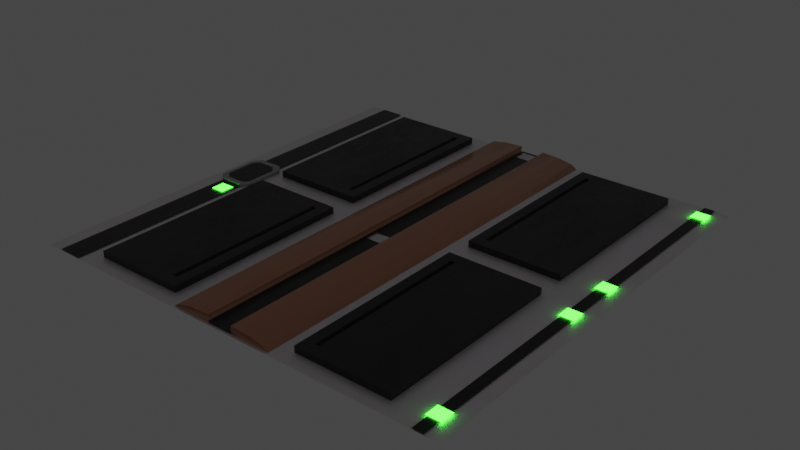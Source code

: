 # Source: Floor2.blend  (saved by Blender 2.90.8; exported with 4.5.12 LTS)
import bpy
from mathutils import Matrix  # noqa: F401  (used for matrix-valued properties, if any)

bpy.ops.wm.read_factory_settings(use_empty=True)
scene = bpy.context.scene
scene.name = 'Scene'

# ---- collections
col_collection = bpy.data.collections.new('Collection'); scene.collection.children.link(col_collection)
col_floor2 = bpy.data.collections.new('Floor2'); col_collection.children.link(col_floor2)
col_cutting_003 = bpy.data.collections.new('Cutting.003'); col_floor2.children.link(col_cutting_003)

# ---- materials (node trees are filled in below, after node groups)
mat_metallic_grey_001 = bpy.data.materials.new('Metallic_Grey.001')
mat_metallic_grey_001.use_transparent_shadow = False
mat_metallic_black = bpy.data.materials.new('Metallic_black')
mat_metallic_black.use_transparent_shadow = False
mat_metallic_brown = bpy.data.materials.new('Metallic_brown')
mat_metallic_brown.use_transparent_shadow = False
mat_material_005 = bpy.data.materials.new('Material.005')
mat_material_005.use_transparent_shadow = False
mat_material = bpy.data.materials.new('Material')
mat_material.use_transparent_shadow = False
mat_metallic_grey = bpy.data.materials.new('Metallic_Grey')
mat_metallic_grey.use_transparent_shadow = False

# ---- material node trees
mat_metallic_grey_001.use_nodes = True; mat_metallic_grey_001.node_tree.nodes.clear()
_N = mat_metallic_grey_001.node_tree.nodes; _L = mat_metallic_grey_001.node_tree.links
n0 = _N.new('ShaderNodeBsdfPrincipled'); n0.name = 'Principled BSDF'; n0.location = (69, 300)
n0.distribution = 'GGX'
n0.subsurface_method = 'BURLEY'
n0.inputs[0].default_value = (1.0, 0.9445, 0.9859, 1.0)
n0.inputs[3].default_value = 1.45
n0.inputs[13].default_value = 0.7
n0.inputs[27].default_value = (0.0, 0.0, 0.0, 1.0)
n0.inputs[28].default_value = 1.0
n1 = _N.new('ShaderNodeOutputMaterial'); n1.name = 'Material Output'; n1.location = (343, 325)
n2 = _N.new('ShaderNodeTexNoise'); n2.name = 'Noise Texture'; n2.location = (-467, 64)
n2.inputs[2].default_value = 4.3
n2.inputs[3].default_value = 7.3
n2.inputs[4].default_value = 0.8
n3 = _N.new('ShaderNodeBump'); n3.name = 'Bump'; n3.location = (-108, -194)
n3.inputs[0].default_value = 0.05
n3.inputs[1].default_value = 1.0
n3.inputs[2].default_value = 1.0
n4 = _N.new('ShaderNodeValToRGB'); n4.name = 'ColorRamp.002'; n4.location = (-395, -288)
while len(n4.color_ramp.elements) > 1: n4.color_ramp.elements.remove(n4.color_ramp.elements[-1])
n4.color_ramp.elements[0].position = 0.0; n4.color_ramp.elements[0].color = (0.0, 0.0, 0.0, 1.0)
_e = n4.color_ramp.elements.new(0.0); _e.color = (1.0, 1.0, 1.0, 1.0)
n5 = _N.new('ShaderNodeTexVoronoi'); n5.name = 'Voronoi Texture'; n5.location = (-590, -346)
n5.inputs[2].default_value = 13.0
n6 = _N.new('ShaderNodeMapping'); n6.name = 'Mapping'; n6.location = (-789, -339)
n7 = _N.new('ShaderNodeTexCoord'); n7.name = 'Texture Coordinate'; n7.location = (-1145, -331)
n8 = _N.new('ShaderNodeTexNoise'); n8.name = 'Noise Texture.001'; n8.location = (-971, -324)
n8.inputs[2].default_value = 4.0
n8.inputs[3].default_value = 16.0
n8.inputs[4].default_value = 0.6
n9 = _N.new('ShaderNodeValToRGB'); n9.name = 'ColorRamp'; n9.location = (-267, 36)
while len(n9.color_ramp.elements) > 1: n9.color_ramp.elements.remove(n9.color_ramp.elements[-1])
n9.color_ramp.elements[0].position = 0.0; n9.color_ramp.elements[0].color = (0.0, 0.0, 0.0, 1.0)
_e = n9.color_ramp.elements.new(1.0); _e.color = (1.0, 1.0, 1.0, 1.0)
n10 = _N.new('ShaderNodeValToRGB'); n10.name = 'ColorRamp.001'; n10.location = (-298, 288)
while len(n10.color_ramp.elements) > 1: n10.color_ramp.elements.remove(n10.color_ramp.elements[-1])
n10.color_ramp.elements[0].position = 0.0; n10.color_ramp.elements[0].color = (0.0, 0.0, 0.0, 1.0)
_e = n10.color_ramp.elements.new(1.0); _e.color = (1.0, 1.0, 1.0, 1.0)
_L.new(n0.outputs[0], n1.inputs[0])
_L.new(n2.outputs[1], n9.inputs[0])
_L.new(n9.outputs[0], n0.inputs[2])
_L.new(n10.outputs[0], n0.inputs[1])
_L.new(n3.outputs[0], n0.inputs[5])
_L.new(n5.outputs[1], n4.inputs[0])
_L.new(n6.outputs[0], n5.inputs[0])
_L.new(n7.outputs[3], n8.inputs[0])
_L.new(n8.outputs[1], n6.inputs[0])
_L.new(n4.outputs[0], n3.inputs[3])
n1.is_active_output = True
mat_metallic_black.use_nodes = True; mat_metallic_black.node_tree.nodes.clear()
_N = mat_metallic_black.node_tree.nodes; _L = mat_metallic_black.node_tree.links
n0 = _N.new('ShaderNodeBsdfPrincipled'); n0.name = 'Principled BSDF'; n0.location = (73, 354)
n0.distribution = 'GGX'
n0.subsurface_method = 'BURLEY'
n0.inputs[0].default_value = (0.02629, 0.02629, 0.02629, 1.0)
n0.inputs[3].default_value = 1.45
n0.inputs[27].default_value = (0.0, 0.0, 0.0, 1.0)
n0.inputs[28].default_value = 1.0
n1 = _N.new('ShaderNodeOutputMaterial'); n1.name = 'Material Output'; n1.location = (363, 354)
n2 = _N.new('ShaderNodeValToRGB'); n2.name = 'ColorRamp'; n2.location = (-245, 357)
while len(n2.color_ramp.elements) > 1: n2.color_ramp.elements.remove(n2.color_ramp.elements[-1])
n2.color_ramp.elements[0].position = 0.2705; n2.color_ramp.elements[0].color = (0.0, 0.0, 0.0, 1.0)
_e = n2.color_ramp.elements.new(1.0); _e.color = (1.0, 1.0, 1.0, 1.0)
n3 = _N.new('ShaderNodeBump'); n3.name = 'Bump'; n3.location = (-103, -142)
n3.inputs[0].default_value = 0.05
n3.inputs[1].default_value = 1.0
n3.inputs[2].default_value = 1.0
n4 = _N.new('ShaderNodeValToRGB'); n4.name = 'ColorRamp.002'; n4.location = (-383, -235)
while len(n4.color_ramp.elements) > 1: n4.color_ramp.elements.remove(n4.color_ramp.elements[-1])
n4.color_ramp.elements[0].position = 0.0; n4.color_ramp.elements[0].color = (0.0, 0.0, 0.0, 1.0)
_e = n4.color_ramp.elements.new(1.0); _e.color = (1.0, 1.0, 1.0, 1.0)
n5 = _N.new('ShaderNodeValToRGB'); n5.name = 'ColorRamp.001'; n5.location = (-246, 122)
while len(n5.color_ramp.elements) > 1: n5.color_ramp.elements.remove(n5.color_ramp.elements[-1])
n5.color_ramp.elements[0].position = 0.2682; n5.color_ramp.elements[0].color = (0.0, 0.0, 0.0, 1.0)
_e = n5.color_ramp.elements.new(1.0); _e.color = (1.0, 1.0, 1.0, 1.0)
n6 = _N.new('ShaderNodeTexNoise'); n6.name = 'Noise Texture'; n6.location = (-409, -5)
n6.inputs[2].default_value = 4.3
n6.inputs[3].default_value = 7.3
n6.inputs[4].default_value = 0.8
n7 = _N.new('ShaderNodeTexVoronoi'); n7.name = 'Voronoi Texture'; n7.location = (-567, -267)
n7.inputs[2].default_value = 13.0
n8 = _N.new('ShaderNodeMapping'); n8.name = 'Mapping'; n8.location = (-733, -323)
n9 = _N.new('ShaderNodeTexNoise'); n9.name = 'Noise Texture.001'; n9.location = (-907, -355)
n9.inputs[2].default_value = 4.0
n9.inputs[3].default_value = 16.0
n9.inputs[4].default_value = 0.6
n10 = _N.new('ShaderNodeTexCoord'); n10.name = 'Texture Coordinate'; n10.location = (-1082, -367)
_L.new(n0.outputs[0], n1.inputs[0])
_L.new(n2.outputs[0], n0.inputs[1])
_L.new(n5.outputs[0], n0.inputs[2])
_L.new(n6.outputs[1], n5.inputs[0])
_L.new(n3.outputs[0], n0.inputs[5])
_L.new(n4.outputs[0], n3.inputs[3])
_L.new(n7.outputs[1], n4.inputs[0])
_L.new(n8.outputs[0], n7.inputs[0])
_L.new(n9.outputs[1], n8.inputs[0])
_L.new(n10.outputs[3], n9.inputs[0])
n1.is_active_output = True
mat_metallic_brown.use_nodes = True; mat_metallic_brown.node_tree.nodes.clear()
_N = mat_metallic_brown.node_tree.nodes; _L = mat_metallic_brown.node_tree.links
n0 = _N.new('ShaderNodeBsdfPrincipled'); n0.name = 'Principled BSDF'; n0.location = (-50, 300)
n0.distribution = 'GGX'
n0.subsurface_method = 'BURLEY'
n0.inputs[0].default_value = (0.6117, 0.2909, 0.1841, 1.0)
n0.inputs[3].default_value = 1.45
n0.inputs[13].default_value = 0.7
n0.inputs[27].default_value = (0.0, 0.0, 0.0, 1.0)
n0.inputs[28].default_value = 1.0
n1 = _N.new('ShaderNodeOutputMaterial'); n1.name = 'Material Output'; n1.location = (300, 300)
n2 = _N.new('ShaderNodeValToRGB'); n2.name = 'ColorRamp'; n2.location = (-387, 286)
while len(n2.color_ramp.elements) > 1: n2.color_ramp.elements.remove(n2.color_ramp.elements[-1])
n2.color_ramp.elements[0].position = 0.2955; n2.color_ramp.elements[0].color = (0.0, 0.0, 0.0, 1.0)
_e = n2.color_ramp.elements.new(1.0); _e.color = (1.0, 1.0, 1.0, 1.0)
n3 = _N.new('ShaderNodeValToRGB'); n3.name = 'ColorRamp.001'; n3.location = (-384, 61)
while len(n3.color_ramp.elements) > 1: n3.color_ramp.elements.remove(n3.color_ramp.elements[-1])
n3.color_ramp.elements[0].position = 0.2818; n3.color_ramp.elements[0].color = (0.0, 0.0, 0.0, 1.0)
_e = n3.color_ramp.elements.new(1.0); _e.color = (1.0, 1.0, 1.0, 1.0)
n4 = _N.new('ShaderNodeTexNoise'); n4.name = 'Noise Texture'; n4.location = (-558, 145)
n5 = _N.new('ShaderNodeBump'); n5.name = 'Bump'; n5.location = (-289, -193)
n5.inputs[0].default_value = 0.05
n5.inputs[1].default_value = 1.0
n5.inputs[2].default_value = 1.0
n6 = _N.new('ShaderNodeValToRGB'); n6.name = 'ColorRamp.002'; n6.location = (-565, -193)
while len(n6.color_ramp.elements) > 1: n6.color_ramp.elements.remove(n6.color_ramp.elements[-1])
n6.color_ramp.elements[0].position = 0.0; n6.color_ramp.elements[0].color = (0.0, 0.0, 0.0, 1.0)
_e = n6.color_ramp.elements.new(1.0); _e.color = (1.0, 1.0, 1.0, 1.0)
n7 = _N.new('ShaderNodeTexVoronoi'); n7.name = 'Voronoi Texture'; n7.location = (-768, -193)
n7.inputs[2].default_value = 13.0
n8 = _N.new('ShaderNodeMapping'); n8.name = 'Mapping'; n8.location = (-1004, -156)
n9 = _N.new('ShaderNodeTexNoise'); n9.name = 'Noise Texture.001'; n9.location = (-1235, -191)
n9.inputs[2].default_value = 4.0
n9.inputs[3].default_value = 16.0
n9.inputs[4].default_value = 0.6
n10 = _N.new('ShaderNodeTexCoord'); n10.name = 'Texture Coordinate'; n10.location = (-1418, -191)
_L.new(n0.outputs[0], n1.inputs[0])
_L.new(n4.outputs[1], n2.inputs[0])
_L.new(n2.outputs[0], n0.inputs[1])
_L.new(n3.outputs[0], n0.inputs[2])
_L.new(n5.outputs[0], n0.inputs[5])
_L.new(n6.outputs[0], n5.inputs[3])
_L.new(n7.outputs[1], n6.inputs[0])
_L.new(n9.outputs[1], n8.inputs[0])
_L.new(n8.outputs[0], n7.inputs[0])
_L.new(n10.outputs[3], n9.inputs[0])
n1.is_active_output = True
mat_material_005.use_nodes = True; mat_material_005.node_tree.nodes.clear()
_N = mat_material_005.node_tree.nodes; _L = mat_material_005.node_tree.links
n0 = _N.new('ShaderNodeOutputMaterial'); n0.name = 'Material Output'; n0.location = (300, 300)
n1 = _N.new('ShaderNodeEmission'); n1.name = 'Emission'; n1.location = (10, 300)
n1.inputs[0].default_value = (0.03451, 1.0, 0.02252, 1.0)
n1.inputs[1].default_value = 10.0
_L.new(n1.outputs[0], n0.inputs[0])
n0.is_active_output = True
mat_material.use_nodes = True; mat_material.node_tree.nodes.clear()
_N = mat_material.node_tree.nodes; _L = mat_material.node_tree.links
n0 = _N.new('ShaderNodeBsdfPrincipled'); n0.name = 'Principled BSDF'; n0.location = (10, 300)
n0.distribution = 'GGX'
n0.subsurface_method = 'BURLEY'
n0.inputs[1].default_value = 1.0
n0.inputs[2].default_value = 0.3
n0.inputs[3].default_value = 1.45
n0.inputs[13].default_value = 0.3
n0.inputs[27].default_value = (0.0, 0.0, 0.0, 1.0)
n0.inputs[28].default_value = 1.0
n1 = _N.new('ShaderNodeOutputMaterial'); n1.name = 'Material Output'; n1.location = (300, 300)
_L.new(n0.outputs[0], n1.inputs[0])
n1.is_active_output = True
mat_metallic_grey.use_nodes = True; mat_metallic_grey.node_tree.nodes.clear()
_N = mat_metallic_grey.node_tree.nodes; _L = mat_metallic_grey.node_tree.links
n0 = _N.new('ShaderNodeBsdfPrincipled'); n0.name = 'Principled BSDF'; n0.location = (69, 300)
n0.distribution = 'GGX'
n0.subsurface_method = 'BURLEY'
n0.inputs[0].default_value = (0.4379, 0.4379, 0.4379, 1.0)
n0.inputs[3].default_value = 1.45
n0.inputs[13].default_value = 0.7
n0.inputs[27].default_value = (0.0, 0.0, 0.0, 1.0)
n0.inputs[28].default_value = 1.0
n1 = _N.new('ShaderNodeOutputMaterial'); n1.name = 'Material Output'; n1.location = (343, 325)
n2 = _N.new('ShaderNodeValToRGB'); n2.name = 'ColorRamp.001'; n2.location = (-269, 283)
while len(n2.color_ramp.elements) > 1: n2.color_ramp.elements.remove(n2.color_ramp.elements[-1])
n2.color_ramp.elements[0].position = 0.3614; n2.color_ramp.elements[0].color = (0.0, 0.0, 0.0, 1.0)
_e = n2.color_ramp.elements.new(1.0); _e.color = (1.0, 1.0, 1.0, 1.0)
n3 = _N.new('ShaderNodeValToRGB'); n3.name = 'ColorRamp'; n3.location = (-273, 60)
while len(n3.color_ramp.elements) > 1: n3.color_ramp.elements.remove(n3.color_ramp.elements[-1])
n3.color_ramp.elements[0].position = 0.3432; n3.color_ramp.elements[0].color = (0.0, 0.0, 0.0, 1.0)
_e = n3.color_ramp.elements.new(1.0); _e.color = (1.0, 1.0, 1.0, 1.0)
n4 = _N.new('ShaderNodeTexNoise'); n4.name = 'Noise Texture'; n4.location = (-467, 64)
n4.inputs[2].default_value = 4.3
n4.inputs[3].default_value = 7.3
n4.inputs[4].default_value = 0.8
n5 = _N.new('ShaderNodeBump'); n5.name = 'Bump'; n5.location = (-108, -194)
n5.inputs[0].default_value = 0.05
n5.inputs[1].default_value = 1.0
n5.inputs[2].default_value = 1.0
n6 = _N.new('ShaderNodeValToRGB'); n6.name = 'ColorRamp.002'; n6.location = (-395, -288)
while len(n6.color_ramp.elements) > 1: n6.color_ramp.elements.remove(n6.color_ramp.elements[-1])
n6.color_ramp.elements[0].position = 0.0; n6.color_ramp.elements[0].color = (0.0, 0.0, 0.0, 1.0)
_e = n6.color_ramp.elements.new(1.0); _e.color = (1.0, 1.0, 1.0, 1.0)
n7 = _N.new('ShaderNodeTexVoronoi'); n7.name = 'Voronoi Texture'; n7.location = (-590, -346)
n7.inputs[2].default_value = 13.0
n8 = _N.new('ShaderNodeMapping'); n8.name = 'Mapping'; n8.location = (-789, -339)
n9 = _N.new('ShaderNodeTexNoise'); n9.name = 'Noise Texture.001'; n9.location = (-971, -324)
n9.inputs[2].default_value = 4.0
n9.inputs[3].default_value = 16.0
n9.inputs[4].default_value = 0.6
n10 = _N.new('ShaderNodeTexCoord'); n10.name = 'Texture Coordinate'; n10.location = (-1145, -331)
_L.new(n0.outputs[0], n1.inputs[0])
_L.new(n4.outputs[1], n3.inputs[0])
_L.new(n3.outputs[0], n0.inputs[2])
_L.new(n2.outputs[0], n0.inputs[1])
_L.new(n5.outputs[0], n0.inputs[5])
_L.new(n7.outputs[1], n6.inputs[0])
_L.new(n8.outputs[0], n7.inputs[0])
_L.new(n10.outputs[3], n9.inputs[0])
_L.new(n9.outputs[1], n8.inputs[0])
_L.new(n6.outputs[0], n5.inputs[3])
n1.is_active_output = True

# ---- world
world_world = bpy.data.worlds.new('World'); scene.world = world_world
world_world.use_nodes = True; world_world.node_tree.nodes.clear()
_N = world_world.node_tree.nodes; _L = world_world.node_tree.links
n0 = _N.new('ShaderNodeOutputWorld'); n0.name = 'World Output'; n0.location = (300, 300)
n1 = _N.new('ShaderNodeBackground'); n1.name = 'Background'; n1.location = (10, 300)
n1.inputs[0].default_value = (0.05088, 0.05088, 0.05088, 1.0)
_L.new(n1.outputs[0], n0.inputs[0])
n0.is_active_output = True
world_world.color = (0.05088, 0.05088, 0.05088)
world_world.use_sun_shadow = False
world_world.sun_shadow_jitter_overblur = 0.0

# ---- meshes
me_plane_005 = bpy.data.meshes.new('Plane.005')
me_plane_005.from_pydata([(-2.25, -2.25, 0.0), (2.25, -2.25, 0.0), (-2.25, 2.25, 0.0), (2.25, 2.25, 0.0)], [], [(0, 1, 3, 2)])
_uv = me_plane_005.uv_layers.new(name='UVMap')
_uv.uv.foreach_set('vector', [0.0, 0.0, 1.0, 0.0, 1.0, 1.0, 0.0, 1.0])
me_plane_005.materials.append(mat_metallic_grey_001)
me_plane_005.use_remesh_fix_poles = True
me_plane_005.use_remesh_preserve_attributes = False
me_plane_005.use_mirror_vertex_groups = False
me_plane_005.update()
me_cube_021 = bpy.data.meshes.new('Cube.021')
me_cube_021.from_pydata([(-1.0, -1.0, 1.0), (-1.0, 1.0, 1.0), (1.0, -1.0, 1.0), (1.0, 1.0, 1.0), (-1.0, -1.0, -0.8108), (-1.0, 1.0, -0.8108), (1.0, 1.0, -0.8108), (1.0, -1.0, -0.8108)], [], [(4, 0, 1, 5), (5, 1, 3, 6), (6, 3, 2, 7), (7, 2, 0, 4), (3, 1, 0, 2)])
_uv = me_cube_021.uv_layers.new(name='UVMap')
_uv.uv.foreach_set('vector', [0.3986, 0.0, 0.625, 0.0, 0.625, 0.25, 0.3986, 0.25, 0.3986, 0.25, 0.625, 0.25, 0.625, 0.5, 0.3986, 0.5, 0.3986, 0.5, 0.625, 0.5, 0.625, 0.75, 0.3986, 0.75, 0.3986, 0.75, 0.625, 0.75, 0.625, 1.0, 0.3986, 1.0, 0.625, 0.5, 0.875, 0.5, 0.875, 0.75, 0.625, 0.75])
me_cube_021.materials.append(mat_metallic_black)
me_cube_021.use_remesh_fix_poles = True
me_cube_021.use_remesh_preserve_attributes = False
me_cube_021.use_mirror_vertex_groups = False
me_cube_021.update()
me_cylinder_004 = bpy.data.meshes.new('Cylinder.004')
me_cylinder_004.from_pydata([(0.01057, 0.1567, -2.25), (0.01057, 0.1567, 2.25), (0.157, 0.01032, -2.25), (0.157, 0.01032, 2.25), (0.2103, -0.1886, -2.25), (0.2103, -0.1886, 2.25), (-0.1888, 0.2102, -2.25), (-0.1888, 0.2102, 2.25), (-0.189, -0.1886, 2.25), (-0.189, -0.1886, -2.25)], [], [(6, 7, 1, 0), (0, 1, 3, 2), (2, 3, 5, 4), (6, 0, 2, 4, 9), (1, 7, 8, 5, 3), (9, 8, 7, 6)])
me_cylinder_004.polygons.foreach_set('use_smooth', [True] * 6)
_uv = me_cylinder_004.uv_layers.new(name='UVMap')
_uv.uv.foreach_set('vector', [0.9998, 0.5, 0.9998, 1.0, 0.9167, 1.0, 0.9167, 0.5, 0.9167, 0.5, 0.9167, 1.0, 0.8333, 1.0, 0.8333, 0.5, 0.8333, 0.5, 0.8333, 1.0, 0.7504, 1.0, 0.7504, 0.5, 0.7503, 0.4899, 0.87, 0.4578, 0.9578, 0.37, 0.9898, 0.2506, 0.7503, 0.2506, 0.37, 0.4578, 0.2503, 0.4899, 0.2503, 0.2506, 0.4898, 0.2506, 0.4578, 0.37, 0.7503, 0.2506, 0.2503, 0.2506, 0.9998, 1.0, 0.7503, 0.4899])
me_cylinder_004.materials.append(mat_metallic_brown)
me_cylinder_004.use_remesh_fix_poles = True
me_cylinder_004.use_remesh_preserve_attributes = False
me_cylinder_004.use_mirror_vertex_groups = False
me_cylinder_004.update()
me_cylinder_005 = bpy.data.meshes.new('Cylinder.005')
me_cylinder_005.from_pydata([(0.01057, 0.1567, -2.25), (0.01057, 0.1567, 2.25), (0.157, 0.01032, -2.25), (0.157, 0.01032, 2.25), (0.2103, -0.1886, -2.25), (0.2103, -0.1886, 2.25), (-0.1888, 0.2102, -2.25), (-0.1888, 0.2102, 2.25), (-0.189, -0.1886, 2.25), (-0.189, -0.1886, -2.25)], [], [(6, 7, 1, 0), (0, 1, 3, 2), (2, 3, 5, 4), (6, 0, 2, 4, 9), (1, 7, 8, 5, 3), (9, 8, 7, 6)])
me_cylinder_005.polygons.foreach_set('use_smooth', [True] * 6)
_uv = me_cylinder_005.uv_layers.new(name='UVMap')
_uv.uv.foreach_set('vector', [0.9998, 0.5, 0.9998, 1.0, 0.9167, 1.0, 0.9167, 0.5, 0.9167, 0.5, 0.9167, 1.0, 0.8333, 1.0, 0.8333, 0.5, 0.8333, 0.5, 0.8333, 1.0, 0.7504, 1.0, 0.7504, 0.5, 0.7503, 0.4899, 0.87, 0.4578, 0.9578, 0.37, 0.9898, 0.2506, 0.7503, 0.2506, 0.37, 0.4578, 0.2503, 0.4899, 0.2503, 0.2506, 0.4898, 0.2506, 0.4578, 0.37, 0.7503, 0.2506, 0.2503, 0.2506, 0.9998, 1.0, 0.7503, 0.4899])
me_cylinder_005.materials.append(mat_metallic_brown)
me_cylinder_005.use_remesh_fix_poles = True
me_cylinder_005.use_remesh_preserve_attributes = False
me_cylinder_005.use_mirror_vertex_groups = False
me_cylinder_005.update()
me_plane_006 = bpy.data.meshes.new('Plane.006')
me_plane_006.from_pydata([(-1.0, -1.0, 0.0), (1.0, -1.0, 0.0), (-1.0, 1.0, 0.0), (1.0, 1.0, 0.0)], [], [(0, 1, 3, 2)])
_uv = me_plane_006.uv_layers.new(name='UVMap')
_uv.uv.foreach_set('vector', [0.0, 0.0, 1.0, 0.0, 1.0, 1.0, 0.0, 1.0])
me_plane_006.materials.append(mat_metallic_black)
me_plane_006.use_remesh_fix_poles = True
me_plane_006.use_remesh_preserve_attributes = False
me_plane_006.use_mirror_vertex_groups = False
me_plane_006.update()
me_plane_007 = bpy.data.meshes.new('Plane.007')
me_plane_007.from_pydata([(-1.0, -1.0, 0.0), (1.0, -1.0, 0.0), (-1.0, 1.0, 0.0), (1.0, 1.0, 0.0)], [], [(0, 1, 3, 2)])
_uv = me_plane_007.uv_layers.new(name='UVMap')
_uv.uv.foreach_set('vector', [0.0, 0.0, 1.0, 0.0, 1.0, 1.0, 0.0, 1.0])
me_plane_007.materials.append(mat_metallic_black)
me_plane_007.use_remesh_fix_poles = True
me_plane_007.use_remesh_preserve_attributes = False
me_plane_007.use_mirror_vertex_groups = False
me_plane_007.update()
me_cube_026 = bpy.data.meshes.new('Cube.026')
me_cube_026.from_pydata([(-1.0, -1.0, 1.0), (-1.0, 1.0, 1.0), (1.0, -1.0, 1.0), (1.0, 1.0, 1.0), (-1.0, -1.0, -0.8108), (-1.0, 1.0, -0.8108), (1.0, 1.0, -0.8108), (1.0, -1.0, -0.8108)], [], [(4, 0, 1, 5), (5, 1, 3, 6), (6, 3, 2, 7), (7, 2, 0, 4), (3, 1, 0, 2)])
_uv = me_cube_026.uv_layers.new(name='UVMap')
_uv.uv.foreach_set('vector', [0.3986, 0.0, 0.625, 0.0, 0.625, 0.25, 0.3986, 0.25, 0.3986, 0.25, 0.625, 0.25, 0.625, 0.5, 0.3986, 0.5, 0.3986, 0.5, 0.625, 0.5, 0.625, 0.75, 0.3986, 0.75, 0.3986, 0.75, 0.625, 0.75, 0.625, 1.0, 0.3986, 1.0, 0.625, 0.5, 0.875, 0.5, 0.875, 0.75, 0.625, 0.75])
me_cube_026.materials.append(mat_metallic_black)
me_cube_026.use_remesh_fix_poles = True
me_cube_026.use_remesh_preserve_attributes = False
me_cube_026.use_mirror_vertex_groups = False
me_cube_026.update()
me_cube_027 = bpy.data.meshes.new('Cube.027')
me_cube_027.from_pydata([(-1.0, -1.0, 1.0), (-1.0, 1.0, 1.0), (1.0, -1.0, 1.0), (1.0, 1.0, 1.0), (-1.0, -1.0, -0.8108), (-1.0, 1.0, -0.8108), (1.0, 1.0, -0.8108), (1.0, -1.0, -0.8108)], [], [(4, 0, 1, 5), (5, 1, 3, 6), (6, 3, 2, 7), (7, 2, 0, 4), (3, 1, 0, 2)])
_uv = me_cube_027.uv_layers.new(name='UVMap')
_uv.uv.foreach_set('vector', [0.3986, 0.0, 0.625, 0.0, 0.625, 0.25, 0.3986, 0.25, 0.3986, 0.25, 0.625, 0.25, 0.625, 0.5, 0.3986, 0.5, 0.3986, 0.5, 0.625, 0.5, 0.625, 0.75, 0.3986, 0.75, 0.3986, 0.75, 0.625, 0.75, 0.625, 1.0, 0.3986, 1.0, 0.625, 0.5, 0.875, 0.5, 0.875, 0.75, 0.625, 0.75])
me_cube_027.materials.append(mat_metallic_black)
me_cube_027.use_remesh_fix_poles = True
me_cube_027.use_remesh_preserve_attributes = False
me_cube_027.use_mirror_vertex_groups = False
me_cube_027.update()
me_cube_029 = bpy.data.meshes.new('Cube.029')
me_cube_029.from_pydata([(-1.0, -1.0, 1.0), (-1.0, 1.0, 1.0), (1.0, -1.0, 1.0), (1.0, 1.0, 1.0), (-1.0, -1.0, -0.8108), (-1.0, 1.0, -0.8108), (1.0, 1.0, -0.8108), (1.0, -1.0, -0.8108)], [], [(4, 0, 1, 5), (5, 1, 3, 6), (6, 3, 2, 7), (7, 2, 0, 4), (3, 1, 0, 2)])
_uv = me_cube_029.uv_layers.new(name='UVMap')
_uv.uv.foreach_set('vector', [0.3986, 0.0, 0.625, 0.0, 0.625, 0.25, 0.3986, 0.25, 0.3986, 0.25, 0.625, 0.25, 0.625, 0.5, 0.3986, 0.5, 0.3986, 0.5, 0.625, 0.5, 0.625, 0.75, 0.3986, 0.75, 0.3986, 0.75, 0.625, 0.75, 0.625, 1.0, 0.3986, 1.0, 0.625, 0.5, 0.875, 0.5, 0.875, 0.75, 0.625, 0.75])
me_cube_029.materials.append(mat_metallic_black)
me_cube_029.use_remesh_fix_poles = True
me_cube_029.use_remesh_preserve_attributes = False
me_cube_029.use_mirror_vertex_groups = False
me_cube_029.update()
me_cube_028 = bpy.data.meshes.new('Cube.028')
me_cube_028.from_pydata([(-1.0, -1.0, 1.0), (-1.0, 1.0, 1.0), (1.0, -1.0, 1.0), (1.0, 1.0, 1.0), (-1.0, -1.0, -0.8108), (-1.0, 1.0, -0.8108), (1.0, 1.0, -0.8108), (1.0, -1.0, -0.8108)], [], [(4, 0, 1, 5), (5, 1, 3, 6), (6, 3, 2, 7), (7, 2, 0, 4), (3, 1, 0, 2)])
_uv = me_cube_028.uv_layers.new(name='UVMap')
_uv.uv.foreach_set('vector', [0.3986, 0.0, 0.625, 0.0, 0.625, 0.25, 0.3986, 0.25, 0.3986, 0.25, 0.625, 0.25, 0.625, 0.5, 0.3986, 0.5, 0.3986, 0.5, 0.625, 0.5, 0.625, 0.75, 0.3986, 0.75, 0.3986, 0.75, 0.625, 0.75, 0.625, 1.0, 0.3986, 1.0, 0.625, 0.5, 0.875, 0.5, 0.875, 0.75, 0.625, 0.75])
me_cube_028.materials.append(mat_metallic_black)
me_cube_028.use_remesh_fix_poles = True
me_cube_028.use_remesh_preserve_attributes = False
me_cube_028.use_mirror_vertex_groups = False
me_cube_028.update()
me_plane_008 = bpy.data.meshes.new('Plane.008')
me_plane_008.from_pydata([(-0.05, -0.05, 0.0), (0.05, -0.05, 0.0), (-0.05, 0.05, 0.0), (0.05, 0.05, 0.0)], [], [(0, 1, 3, 2)])
_uv = me_plane_008.uv_layers.new(name='UVMap')
_uv.uv.foreach_set('vector', [0.0, 0.0, 1.0, 0.0, 1.0, 1.0, 0.0, 1.0])
me_plane_008.materials.append(mat_material_005)
me_plane_008.use_remesh_fix_poles = True
me_plane_008.use_remesh_preserve_attributes = False
me_plane_008.use_mirror_vertex_groups = False
me_plane_008.update()
me_cone_028 = bpy.data.meshes.new('Cone.028')
me_cone_028.from_pydata([(4.172e-06, 4.262e-06, -0.2786), (0.01382, 0.08752, 0.06976), (0.08753, 0.01368, 0.06976), (-0.0138, -0.08754, 0.06952), (-0.08755, -0.01366, 0.06952)], [], [(0, 3, 4), (0, 2, 3), (0, 1, 2), (0, 4, 1)])
me_cone_028.polygons.foreach_set('use_smooth', [True] * 4)
_uv = me_cone_028.uv_layers.new(name='UVMap')
_uv.uv.foreach_set('vector', [0.75, 0.25, 0.75, 0.01213, 0.5121, 0.25, 0.75, 0.25, 0.9877, 0.25, 0.75, 0.01213, 0.75, 0.25, 0.75, 0.4877, 0.9877, 0.25, 0.75, 0.25, 0.5121, 0.25, 0.75, 0.4877])
me_cone_028.materials.append(mat_material)
me_cone_028.use_remesh_fix_poles = True
me_cone_028.use_remesh_preserve_attributes = False
me_cone_028.use_mirror_vertex_groups = False
me_cone_028.update()
me_cone_041 = bpy.data.meshes.new('Cone.041')
me_cone_041.from_pydata([(4.172e-06, 4.262e-06, -0.2786), (0.01382, 0.08752, 0.06976), (0.08753, 0.01368, 0.06976), (-0.0138, -0.08754, 0.06952), (-0.08755, -0.01366, 0.06952)], [], [(0, 3, 4), (0, 2, 3), (0, 1, 2), (0, 4, 1)])
me_cone_041.polygons.foreach_set('use_smooth', [True] * 4)
_uv = me_cone_041.uv_layers.new(name='UVMap')
_uv.uv.foreach_set('vector', [0.75, 0.25, 0.75, 0.01213, 0.5121, 0.25, 0.75, 0.25, 0.9877, 0.25, 0.75, 0.01213, 0.75, 0.25, 0.75, 0.4877, 0.9877, 0.25, 0.75, 0.25, 0.5121, 0.25, 0.75, 0.4877])
me_cone_041.materials.append(mat_material)
me_cone_041.use_remesh_fix_poles = True
me_cone_041.use_remesh_preserve_attributes = False
me_cone_041.use_mirror_vertex_groups = False
me_cone_041.update()
me_cylinder_007 = bpy.data.meshes.new('Cylinder.007')
me_cylinder_007.from_pydata([(0.09254, 0.2134, 0.08983), (0.1434, 0.157, 0.08983), (0.1437, -0.1563, 0.08983), (0.09271, -0.2031, 0.08983), (-0.09254, -0.2032, 0.08983), (-0.1434, -0.157, 0.08983), (-0.1437, 0.1563, 0.08983), (-0.09271, 0.2132, 0.08983), (0.09254, 0.2134, 0.001504), (0.1434, 0.157, 0.001504), (0.1437, -0.1563, 0.001503), (0.09271, -0.2031, 0.001503), (-0.09254, -0.2032, 0.001503), (-0.1434, -0.157, 0.001503), (-0.1437, 0.1563, 0.001504), (-0.09271, 0.2132, 0.001504)], [], [(8, 0, 1, 9), (9, 1, 2, 10), (10, 2, 3, 11), (11, 3, 4, 12), (12, 4, 5, 13), (13, 5, 6, 14), (1, 0, 7, 6, 5, 4, 3, 2), (14, 6, 7, 15), (15, 7, 0, 8)])
_uv = me_cylinder_007.uv_layers.new(name='UVMap')
_uv.uv.foreach_set('vector', [1.0, 0.5055, 1.0, 1.0, 0.875, 1.0, 0.875, 0.5055, 0.875, 0.5055, 0.875, 1.0, 0.75, 1.0, 0.75, 0.5055, 0.75, 0.5055, 0.75, 1.0, 0.625, 1.0, 0.625, 0.5055, 0.625, 0.5055, 0.625, 1.0, 0.5, 1.0, 0.5, 0.5055, 0.5, 0.5055, 0.5, 1.0, 0.375, 1.0, 0.375, 0.5055, 0.375, 0.5055, 0.375, 1.0, 0.25, 1.0, 0.25, 0.5055, 0.4197, 0.4197, 0.25, 0.49, 0.08029, 0.4197, 0.01, 0.25, 0.08029, 0.08029, 0.25, 0.01, 0.4197, 0.08029, 0.49, 0.25, 0.25, 0.5055, 0.25, 1.0, 0.125, 1.0, 0.125, 0.5055, 0.125, 0.5055, 0.125, 1.0, 0.0, 1.0, 0.0, 0.5055])
me_cylinder_007.materials.append(mat_metallic_grey)
me_cylinder_007.use_remesh_fix_poles = True
me_cylinder_007.use_remesh_preserve_attributes = False
me_cylinder_007.use_mirror_vertex_groups = False
me_cylinder_007.update()
me_cylinder_008 = bpy.data.meshes.new('Cylinder.008')
me_cylinder_008.from_pydata([(0.09254, 0.2108, -7.451e-09), (0.1434, 0.1544, -7.451e-09), (0.1437, -0.1588, -7.451e-09), (0.09271, -0.2056, -7.451e-09), (-0.09254, -0.2057, -7.451e-09), (-0.1434, -0.1595, -7.451e-09), (-0.1437, 0.1537, -7.451e-09), (-0.09271, 0.2107, -7.451e-09)], [], [(1, 0, 7, 6, 5, 4, 3, 2)])
_uv = me_cylinder_008.uv_layers.new(name='UVMap')
_uv.uv.foreach_set('vector', [0.4197, 0.4197, 0.25, 0.49, 0.08029, 0.4197, 0.01, 0.25, 0.08029, 0.08029, 0.25, 0.01, 0.4197, 0.08029, 0.49, 0.25])
me_cylinder_008.materials.append(mat_metallic_black)
me_cylinder_008.use_remesh_fix_poles = True
me_cylinder_008.use_remesh_preserve_attributes = False
me_cylinder_008.use_mirror_vertex_groups = False
me_cylinder_008.update()
me_plane_009 = bpy.data.meshes.new('Plane.009')
me_plane_009.from_pydata([(-0.05, -0.05, 0.0), (0.05, -0.05, 0.0), (-0.05, 0.05, 0.0), (0.05, 0.05, 0.0)], [], [(0, 1, 3, 2)])
_uv = me_plane_009.uv_layers.new(name='UVMap')
_uv.uv.foreach_set('vector', [0.0, 0.0, 1.0, 0.0, 1.0, 1.0, 0.0, 1.0])
me_plane_009.materials.append(mat_material_005)
me_plane_009.use_remesh_fix_poles = True
me_plane_009.use_remesh_preserve_attributes = False
me_plane_009.use_mirror_vertex_groups = False
me_plane_009.update()
me_plane_010 = bpy.data.meshes.new('Plane.010')
me_plane_010.from_pydata([(-0.05, -0.05, 0.0), (0.05, -0.05, 0.0), (-0.05, 0.05, 0.0), (0.05, 0.05, 0.0)], [], [(0, 1, 3, 2)])
_uv = me_plane_010.uv_layers.new(name='UVMap')
_uv.uv.foreach_set('vector', [0.0, 0.0, 1.0, 0.0, 1.0, 1.0, 0.0, 1.0])
me_plane_010.materials.append(mat_material_005)
me_plane_010.use_remesh_fix_poles = True
me_plane_010.use_remesh_preserve_attributes = False
me_plane_010.use_mirror_vertex_groups = False
me_plane_010.update()
me_plane_011 = bpy.data.meshes.new('Plane.011')
me_plane_011.from_pydata([(-0.05, -0.05, 0.0), (0.05, -0.05, 0.0), (-0.05, 0.05, 0.0), (0.05, 0.05, 0.0)], [], [(0, 1, 3, 2)])
_uv = me_plane_011.uv_layers.new(name='UVMap')
_uv.uv.foreach_set('vector', [0.0, 0.0, 1.0, 0.0, 1.0, 1.0, 0.0, 1.0])
me_plane_011.materials.append(mat_material_005)
me_plane_011.use_remesh_fix_poles = True
me_plane_011.use_remesh_preserve_attributes = False
me_plane_011.use_mirror_vertex_groups = False
me_plane_011.update()
me_plane_012 = bpy.data.meshes.new('Plane.012')
me_plane_012.from_pydata([(-0.05, -0.05, 0.0), (0.05, -0.05, 0.0), (-0.05, 0.05, 0.0), (0.05, 0.05, 0.0)], [], [(0, 1, 3, 2)])
_uv = me_plane_012.uv_layers.new(name='UVMap')
_uv.uv.foreach_set('vector', [0.0, 0.0, 1.0, 0.0, 1.0, 1.0, 0.0, 1.0])
me_plane_012.materials.append(mat_material_005)
me_plane_012.use_remesh_fix_poles = True
me_plane_012.use_remesh_preserve_attributes = False
me_plane_012.use_mirror_vertex_groups = False
me_plane_012.update()
me_cube_037 = bpy.data.meshes.new('Cube.037')
me_cube_037.from_pydata([(-1.179, -2.25, 1.035), (-1.179, 2.25, 1.035), (1.179, -2.25, 1.035), (1.179, 2.25, 1.035), (-2.232, -2.25, -0.9996), (-2.232, 2.25, -0.9996), (2.225, 2.25, -0.9854), (2.225, -2.25, -0.9854)], [], [(4, 0, 1, 5), (5, 1, 3, 6), (6, 3, 2, 7), (7, 2, 0, 4), (3, 1, 0, 2)])
_uv = me_cube_037.uv_layers.new(name='UVMap')
_uv.uv.foreach_set('vector', [0.3792, 0.0, 0.625, 0.0, 0.625, 0.25, 0.3792, 0.25, 0.3792, 0.25, 0.625, 0.25, 0.625, 0.5, 0.3809, 0.5, 0.3809, 0.5, 0.625, 0.5, 0.625, 0.75, 0.3809, 0.75, 0.3809, 0.75, 0.625, 0.75, 0.625, 1.0, 0.3792, 1.0, 0.625, 0.5, 0.875, 0.5, 0.875, 0.75, 0.625, 0.75])
me_cube_037.use_remesh_fix_poles = True
me_cube_037.use_remesh_preserve_attributes = False
me_cube_037.use_mirror_vertex_groups = False
me_cube_037.update()
me_cube_038 = bpy.data.meshes.new('Cube.038')
me_cube_038.from_pydata([(-1.179, -2.25, 1.035), (-1.179, 2.25, 1.035), (1.179, -2.25, 1.035), (1.179, 2.25, 1.035), (-2.232, -2.25, -0.9996), (-2.232, 2.25, -0.9996), (2.225, 2.25, -0.9854), (2.225, -2.25, -0.9854)], [], [(4, 0, 1, 5), (5, 1, 3, 6), (6, 3, 2, 7), (7, 2, 0, 4), (3, 1, 0, 2)])
_uv = me_cube_038.uv_layers.new(name='UVMap')
_uv.uv.foreach_set('vector', [0.3792, 0.0, 0.625, 0.0, 0.625, 0.25, 0.3792, 0.25, 0.3792, 0.25, 0.625, 0.25, 0.625, 0.5, 0.3809, 0.5, 0.3809, 0.5, 0.625, 0.5, 0.625, 0.75, 0.3809, 0.75, 0.3809, 0.75, 0.625, 0.75, 0.625, 1.0, 0.3792, 1.0, 0.625, 0.5, 0.875, 0.5, 0.875, 0.75, 0.625, 0.75])
me_cube_038.use_remesh_fix_poles = True
me_cube_038.use_remesh_preserve_attributes = False
me_cube_038.use_mirror_vertex_groups = False
me_cube_038.update()
me_cube_039 = bpy.data.meshes.new('Cube.039')
me_cube_039.from_pydata([(-1.179, -2.25, 1.035), (-1.179, 2.25, 1.035), (1.179, -2.25, 1.035), (1.179, 2.25, 1.035), (-2.232, -2.25, -0.9996), (-2.232, 2.25, -0.9996), (2.225, 2.25, -0.9854), (2.225, -2.25, -0.9854)], [], [(4, 0, 1, 5), (5, 1, 3, 6), (6, 3, 2, 7), (7, 2, 0, 4), (3, 1, 0, 2)])
_uv = me_cube_039.uv_layers.new(name='UVMap')
_uv.uv.foreach_set('vector', [0.3792, 0.0, 0.625, 0.0, 0.625, 0.25, 0.3792, 0.25, 0.3792, 0.25, 0.625, 0.25, 0.625, 0.5, 0.3809, 0.5, 0.3809, 0.5, 0.625, 0.5, 0.625, 0.75, 0.3809, 0.75, 0.3809, 0.75, 0.625, 0.75, 0.625, 1.0, 0.3792, 1.0, 0.625, 0.5, 0.875, 0.5, 0.875, 0.75, 0.625, 0.75])
me_cube_039.use_remesh_fix_poles = True
me_cube_039.use_remesh_preserve_attributes = False
me_cube_039.use_mirror_vertex_groups = False
me_cube_039.update()
me_cube_040 = bpy.data.meshes.new('Cube.040')
me_cube_040.from_pydata([(-1.179, -2.25, 1.035), (-1.179, 2.25, 1.035), (1.179, -2.25, 1.035), (1.179, 2.25, 1.035), (-2.232, -2.25, -0.9996), (-2.232, 2.25, -0.9996), (2.225, 2.25, -0.9854), (2.225, -2.25, -0.9854)], [], [(4, 0, 1, 5), (5, 1, 3, 6), (6, 3, 2, 7), (7, 2, 0, 4), (3, 1, 0, 2)])
_uv = me_cube_040.uv_layers.new(name='UVMap')
_uv.uv.foreach_set('vector', [0.3792, 0.0, 0.625, 0.0, 0.625, 0.25, 0.3792, 0.25, 0.3792, 0.25, 0.625, 0.25, 0.625, 0.5, 0.3809, 0.5, 0.3809, 0.5, 0.625, 0.5, 0.625, 0.75, 0.3809, 0.75, 0.3809, 0.75, 0.625, 0.75, 0.625, 1.0, 0.3792, 1.0, 0.625, 0.5, 0.875, 0.5, 0.875, 0.75, 0.625, 0.75])
me_cube_040.use_remesh_fix_poles = True
me_cube_040.use_remesh_preserve_attributes = False
me_cube_040.use_mirror_vertex_groups = False
me_cube_040.update()

# ---- objects
ob_plane_004 = bpy.data.objects.new('Plane.004', me_plane_005)
ob_cube_015 = bpy.data.objects.new('Cube.015', me_cube_021)
ob_cylinder_011 = bpy.data.objects.new('Cylinder.011', me_cylinder_004)
ob_cylinder_012 = bpy.data.objects.new('Cylinder.012', me_cylinder_005)
ob_plane_005 = bpy.data.objects.new('Plane.005', me_plane_006)
ob_plane_006 = bpy.data.objects.new('Plane.006', me_plane_007)
ob_cube_042 = bpy.data.objects.new('Cube.042', me_cube_026)
ob_cube_043 = bpy.data.objects.new('Cube.043', me_cube_027)
ob_cube_044 = bpy.data.objects.new('Cube.044', me_cube_029)
ob_cube_038 = bpy.data.objects.new('Cube.038', me_cube_028)
ob_plane_007 = bpy.data.objects.new('Plane.007', me_plane_008)
ob_cone_040 = bpy.data.objects.new('Cone.040', me_cone_028)
ob_cone_041 = bpy.data.objects.new('Cone.041', me_cone_041)
ob_cylinder_013 = bpy.data.objects.new('Cylinder.013', me_cylinder_007)
ob_cylinder_014 = bpy.data.objects.new('Cylinder.014', me_cylinder_008)
ob_plane_008 = bpy.data.objects.new('Plane.008', me_plane_009)
ob_plane_009 = bpy.data.objects.new('Plane.009', me_plane_010)
ob_plane_010 = bpy.data.objects.new('Plane.010', me_plane_011)
ob_plane_011 = bpy.data.objects.new('Plane.011', me_plane_012)
ob_cube_049 = bpy.data.objects.new('Cube.049', me_cube_037)
ob_cube_046 = bpy.data.objects.new('Cube.046', me_cube_038)
ob_cube_047 = bpy.data.objects.new('Cube.047', me_cube_039)
ob_cube_048 = bpy.data.objects.new('Cube.048', me_cube_040)

# ---- transforms, parenting, visibility, modifiers, constraints
ob_plane_004.location = (5.5, 12.99, -0.000289)
ob_plane_004.lineart.crease_threshold = 0.0
ob_cube_015.location = (4.315, 14.12, 0.03118)
ob_cube_015.scale = (0.4878, 0.9778, 0.03517)
ob_cube_015.lineart.crease_threshold = 0.0
_m = ob_cube_015.modifiers.new('BTool_Cube.045', 'BOOLEAN')
_m.object = ob_cube_049
_m.solver = 'FAST'
ob_cylinder_011.location = (5.835, 13.0, 0.03647)
ob_cylinder_011.rotation_euler = (1.571, 0.0, 0.0)
ob_cylinder_011.scale = (1.048, 0.1938, 0.9923)
ob_cylinder_011.lineart.crease_threshold = 0.0
ob_cylinder_012.location = (5.172, 13.0, 0.03647)
ob_cylinder_012.rotation_euler = (1.571, -0.0, -3.139)
ob_cylinder_012.scale = (1.048, 0.1938, 0.9923)
ob_cylinder_012.lineart.crease_threshold = 0.0
ob_plane_005.location = (3.542, 12.99, 0.009802)
ob_plane_005.scale = (0.125, 2.248, 1.0)
ob_plane_005.lineart.crease_threshold = 0.0
ob_plane_006.location = (7.555, 12.99, 0.009574)
ob_plane_006.scale = (0.05353, 2.248, 1.0)
ob_plane_006.lineart.crease_threshold = 0.0
ob_cube_042.location = (5.506, 13.0, 0.009966)
ob_cube_042.scale = (0.1306, 2.234, 0.01102)
ob_cube_042.lineart.crease_threshold = 0.0
ob_cube_043.location = (4.315, 11.88, 0.03043)
ob_cube_043.scale = (0.4878, 0.9778, 0.03517)
ob_cube_043.lineart.crease_threshold = 0.0
_m = ob_cube_043.modifiers.new('BTool_Cube.046', 'BOOLEAN')
_m.object = ob_cube_046
_m.solver = 'FAST'
ob_cube_044.location = (6.695, 14.12, 0.02874)
ob_cube_044.scale = (0.4878, 0.9778, 0.03517)
ob_cube_044.lineart.crease_threshold = 0.0
_m = ob_cube_044.modifiers.new('BTool_Cube.048', 'BOOLEAN')
_m.object = ob_cube_048
_m.solver = 'FAST'
ob_cube_038.location = (6.695, 11.88, 0.02874)
ob_cube_038.scale = (0.4878, 0.9778, 0.03517)
ob_cube_038.lineart.crease_threshold = 0.0
_m = ob_cube_038.modifiers.new('BTool_Cube.047', 'BOOLEAN')
_m.object = ob_cube_047
_m.solver = 'FAST'
ob_plane_007.location = (3.568, 12.55, 0.01513)
ob_plane_007.scale = (1.496, 1.496, 1.0)
ob_plane_007.lineart.crease_threshold = 0.0
ob_cone_040.location = (5.506, 12.72, 0.02739)
ob_cone_040.rotation_euler = (-3.141, 0.0005093, -2.355)
ob_cone_040.scale = (1.358, 1.359, 0.09542)
ob_cone_040.lineart.crease_threshold = 0.0
ob_cone_041.location = (5.506, 15.13, 0.02739)
ob_cone_041.rotation_euler = (-3.141, 0.0005093, -2.355)
ob_cone_041.scale = (1.358, 1.359, 0.09542)
ob_cone_041.lineart.crease_threshold = 0.0
ob_cylinder_013.location = (3.539, 12.97, -0.000289)
ob_cylinder_013.scale = (1.359, 1.359, 0.3422)
ob_cylinder_013.lineart.crease_threshold = 0.0
ob_cylinder_014.location = (3.539, 12.97, 0.03621)
ob_cylinder_014.scale = (1.022, 1.049, 0.5611)
ob_cylinder_014.lineart.crease_threshold = 0.0
ob_plane_008.location = (7.557, 12.72, 0.01513)
ob_plane_008.scale = (1.496, 1.496, 1.0)
ob_plane_008.lineart.crease_threshold = 0.0
ob_plane_009.location = (7.557, 10.99, 0.01513)
ob_plane_009.scale = (1.496, 1.496, 1.0)
ob_plane_009.lineart.crease_threshold = 0.0
ob_plane_010.location = (7.557, 13.28, 0.01513)
ob_plane_010.scale = (1.496, 1.496, 1.0)
ob_plane_010.lineart.crease_threshold = 0.0
ob_plane_011.location = (7.557, 15.03, 0.01513)
ob_plane_011.scale = (1.496, 1.496, 1.0)
ob_plane_011.lineart.crease_threshold = 0.0
ob_cube_049.location = (4.663, 14.12, 0.0541)
ob_cube_049.scale = (0.01297, 0.3834, -0.01376)
ob_cube_049.hide_render = True
ob_cube_049.visible_camera = False
ob_cube_049.visible_diffuse = False
ob_cube_049.visible_glossy = False
ob_cube_049.visible_transmission = False
ob_cube_049.visible_volume_scatter = False
ob_cube_049.display_type = 'BOUNDS'
ob_cube_049.lineart.crease_threshold = 0.0
ob_cube_046.location = (4.663, 11.88, 0.0541)
ob_cube_046.scale = (0.01297, 0.3834, -0.01376)
ob_cube_046.hide_render = True
ob_cube_046.visible_camera = False
ob_cube_046.visible_diffuse = False
ob_cube_046.visible_glossy = False
ob_cube_046.visible_transmission = False
ob_cube_046.visible_volume_scatter = False
ob_cube_046.display_type = 'BOUNDS'
ob_cube_046.lineart.crease_threshold = 0.0
ob_cube_047.location = (6.337, 11.88, 0.0541)
ob_cube_047.scale = (0.01297, 0.3834, -0.01376)
ob_cube_047.hide_render = True
ob_cube_047.visible_camera = False
ob_cube_047.visible_diffuse = False
ob_cube_047.visible_glossy = False
ob_cube_047.visible_transmission = False
ob_cube_047.visible_volume_scatter = False
ob_cube_047.display_type = 'BOUNDS'
ob_cube_047.lineart.crease_threshold = 0.0
ob_cube_048.location = (6.337, 14.12, 0.0541)
ob_cube_048.scale = (0.01297, 0.3834, -0.01376)
ob_cube_048.hide_render = True
ob_cube_048.visible_camera = False
ob_cube_048.visible_diffuse = False
ob_cube_048.visible_glossy = False
ob_cube_048.visible_transmission = False
ob_cube_048.visible_volume_scatter = False
ob_cube_048.display_type = 'BOUNDS'
ob_cube_048.lineart.crease_threshold = 0.0

# ---- collection membership
col_floor2.objects.link(ob_plane_004)
col_floor2.objects.link(ob_cube_015)
col_floor2.objects.link(ob_cylinder_011)
col_floor2.objects.link(ob_cylinder_012)
col_floor2.objects.link(ob_plane_005)
col_floor2.objects.link(ob_plane_006)
col_floor2.objects.link(ob_cube_042)
col_floor2.objects.link(ob_cube_043)
col_floor2.objects.link(ob_cube_044)
col_floor2.objects.link(ob_cube_038)
col_floor2.objects.link(ob_plane_007)
col_floor2.objects.link(ob_cone_040)
col_floor2.objects.link(ob_cone_041)
col_floor2.objects.link(ob_cylinder_013)
col_floor2.objects.link(ob_cylinder_014)
col_floor2.objects.link(ob_plane_008)
col_floor2.objects.link(ob_plane_009)
col_floor2.objects.link(ob_plane_010)
col_floor2.objects.link(ob_plane_011)
col_cutting_003.objects.link(ob_cube_049)
col_cutting_003.objects.link(ob_cube_046)
col_cutting_003.objects.link(ob_cube_047)
col_cutting_003.objects.link(ob_cube_048)

# ---- scene / render settings (as saved in the file)
scene.frame_start = 1; scene.frame_end = 250; scene.frame_set(1)
scene.render.engine = 'BLENDER_EEVEE_NEXT'
scene.cycles.use_denoising = False
scene.cycles.samples = 128
scene.cycles.sampling_pattern = 'TABULATED_SOBOL'
scene.cycles.use_adaptive_sampling = False
scene.cycles.use_light_tree = False
scene.view_settings.view_transform = 'Filmic'
bpy.context.view_layer.update()

# ---- added for rendering (the .blend has no active camera): camera
cam_auto = bpy.data.cameras.new('AutoCamera')
cam_auto.lens = 50.0
cam_auto.sensor_width = 36.0
cam_auto.clip_end = 1000.0
ob_auto_camera = bpy.data.objects.new('AutoCamera', cam_auto)
scene.collection.objects.link(ob_auto_camera)
ob_auto_camera.location = (11.4242, 5.91183, 4.77778)
ob_auto_camera.rotation_euler = (1.09748, -7.21219e-08, 0.694738)
scene.camera = ob_auto_camera
bpy.context.view_layer.update()
